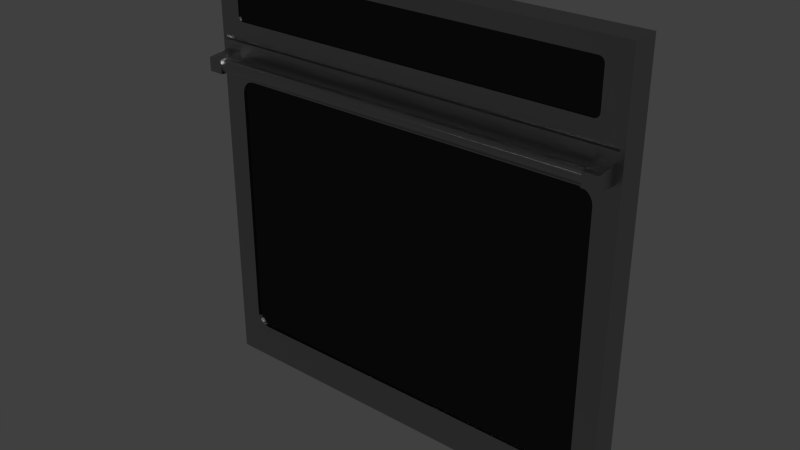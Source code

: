 # Source: Single_Oven.blend  (saved by Blender 2.76.0; exported with 4.5.12 LTS)
import bpy
from mathutils import Matrix  # noqa: F401  (used for matrix-valued properties, if any)

bpy.ops.wm.read_factory_settings(use_empty=True)
scene = bpy.context.scene
scene.name = 'Scene'

# ---- collections
col_collection_1 = bpy.data.collections.new('Collection 1'); scene.collection.children.link(col_collection_1)

# ---- materials (node trees are filled in below, after node groups)
mat_stainless_steel = bpy.data.materials.new('Stainless Steel')
mat_stainless_steel.alpha_threshold = 0.0
mat_stainless_steel.roughness = 0.5
mat_stainless_steel.line_color = (0.0, 0.0, 0.0, 1.0)
mat_black_anodized_metal = bpy.data.materials.new('Black Anodized Metal')
mat_black_anodized_metal.alpha_threshold = 0.0
mat_black_anodized_metal.diffuse_color = (0.01096, 0.01096, 0.01096, 1.0)
mat_black_anodized_metal.roughness = 0.5
mat_black_anodized_metal.line_color = (0.0, 0.0, 0.0, 1.0)

# ---- node groups
ng_brushed = bpy.data.node_groups.new('Brushed', 'ShaderNodeTree')
_s = ng_brushed.interface.new_socket(name='Color', in_out='OUTPUT', socket_type='NodeSocketColor')
_s = ng_brushed.interface.new_socket(name='Vector', in_out='INPUT', socket_type='NodeSocketVector')
_s.min_value = -1.0
_s.max_value = 1.0
_s = ng_brushed.interface.new_socket(name='Scale', in_out='INPUT', socket_type='NodeSocketFloat')
_s.default_value = 15.0
_s.min_value = -1000.0
_s.max_value = 1000.0
_N = ng_brushed.nodes; _L = ng_brushed.links
n0 = _N.new('ShaderNodeMapping'); n0.name = 'Mapping'; n0.location = (-294, 153)
n0.inputs[3].default_value = (0.1, 1000.0, 1.0)
n1 = _N.new('ShaderNodeValToRGB'); n1.name = 'ColorRamp.002'; n1.location = (311, 4)
n1.color_ramp.interpolation = 'B_SPLINE'
while len(n1.color_ramp.elements) > 1: n1.color_ramp.elements.remove(n1.color_ramp.elements[-1])
n1.color_ramp.elements[0].position = 0.1136; n1.color_ramp.elements[0].color = (0.0, 0.0, 0.0, 1.0)
_e = n1.color_ramp.elements.new(0.4955); _e.color = (0.1708, 0.1708, 0.1708, 0.5074)
_e = n1.color_ramp.elements.new(1.0); _e.color = (1.0, 1.0, 1.0, 0.0)
n2 = _N.new('NodeGroupOutput'); n2.name = 'Group Output'; n2.location = (636, 29)
n3 = _N.new('ShaderNodeTexNoise'); n3.name = 'Noise Texture'; n3.location = (52, -12)
n3.width = 150
n3.inputs[3].default_value = 1.0
n3.inputs[8].default_value = 8.0
n4 = _N.new('NodeGroupInput'); n4.name = 'Group Input'; n4.location = (-508, 131)
_L.new(n4.outputs[0], n0.inputs[0])
_L.new(n0.outputs[0], n3.inputs[0])
_L.new(n3.outputs[0], n1.inputs[0])
_L.new(n1.outputs[0], n2.inputs[0])
_L.new(n4.outputs[1], n3.inputs[2])
n2.is_active_output = True
ng_specularreflexion_005 = bpy.data.node_groups.new('SpecularReflexion.005', 'ShaderNodeTree')
_s = ng_specularreflexion_005.interface.new_socket(name='Shader', in_out='OUTPUT', socket_type='NodeSocketShader')
_s = ng_specularreflexion_005.interface.new_socket(name='Shader', in_out='INPUT', socket_type='NodeSocketShader')
_s = ng_specularreflexion_005.interface.new_socket(name='Fac', in_out='INPUT', socket_type='NodeSocketFloat')
_s.default_value = 0.03
_s.min_value = 0.0
_s.max_value = 1.0
_s = ng_specularreflexion_005.interface.new_socket(name='ColorSpec', in_out='INPUT', socket_type='NodeSocketColor')
_s.default_value = (0.8, 0.8, 0.8, 1.0)
_s = ng_specularreflexion_005.interface.new_socket(name='RoughReflex', in_out='INPUT', socket_type='NodeSocketFloat')
_s.default_value = 0.01
_s.min_value = 0.0
_s.max_value = 1.0
_N = ng_specularreflexion_005.nodes; _L = ng_specularreflexion_005.links
n0 = _N.new('ShaderNodeBsdfAnisotropic'); n0.name = 'Glossy BSDF.002'; n0.location = (-104, -59)
n0.width = 175
n0.distribution = 'BECKMANN'
n1 = _N.new('ShaderNodeMixShader'); n1.name = 'Mix Shader.001'; n1.location = (101, 59)
n1.width = 128
n2 = _N.new('NodeGroupOutput'); n2.name = 'Group Output'; n2.location = (299, 48)
n2.width = 118
n3 = _N.new('NodeGroupInput'); n3.name = 'Group Input'; n3.location = (-322, 47)
n4 = _N.new('ShaderNodeMath'); n4.name = 'Math'; n4.location = (0, 0)
n4.operation = 'POWER'
_L.new(n1.outputs[0], n2.inputs[0])
_L.new(n0.outputs[0], n1.inputs[2])
_L.new(n3.outputs[0], n1.inputs[1])
_L.new(n3.outputs[2], n0.inputs[0])
_L.new(n3.outputs[1], n1.inputs[0])
_L.new(n3.outputs[3], n4.inputs[0])
_L.new(n4.outputs[0], n0.inputs[1])
n2.is_active_output = True
ng_contrastglossy_005 = bpy.data.node_groups.new('ContrastGlossy.005', 'ShaderNodeTree')
_s = ng_contrastglossy_005.interface.new_socket(name='Shader', in_out='OUTPUT', socket_type='NodeSocketShader')
_s = ng_contrastglossy_005.interface.new_socket(name='MixFactor', in_out='INPUT', socket_type='NodeSocketFloat')
_s.default_value = 0.5
_s.min_value = 0.0
_s.max_value = 1.0
_s = ng_contrastglossy_005.interface.new_socket(name='BaseColor', in_out='INPUT', socket_type='NodeSocketColor')
_s.default_value = (0.5, 0.5, 0.5, 1.0)
_N = ng_contrastglossy_005.nodes; _L = ng_contrastglossy_005.links
n0 = _N.new('ShaderNodeMath'); n0.name = 'Add'; n0.location = (-15, 244)
n0.width = 130
n0.inputs[0].default_value = 0.1
n1 = _N.new('ShaderNodeBsdfAnisotropic'); n1.name = 'Glossy BSDF'; n1.location = (212, 75)
n1.width = 167
n1.distribution = 'BECKMANN'
n2 = _N.new('ShaderNodeMath'); n2.name = 'Add.001'; n2.location = (-174, 244)
n2.width = 128
n2.operation = 'MULTIPLY'
n2.inputs[1].default_value = 0.2
n3 = _N.new('ShaderNodeBrightContrast'); n3.name = 'Bright/Contrast'; n3.location = (-249, -22)
n3.inputs[1].default_value = -0.2
n4 = _N.new('ShaderNodeBrightContrast'); n4.name = 'Bright/Contrast.001'; n4.location = (-249, -142)
n4.width = 142
n4.inputs[1].default_value = 0.5
n5 = _N.new('ShaderNodeFresnel'); n5.name = 'Fresnel'; n5.location = (-415, 217)
n5.width = 150
n5.inputs[0].default_value = 2.0
n6 = _N.new('NodeGroupOutput'); n6.name = 'Group Output'; n6.location = (596, 139)
n7 = _N.new('ShaderNodeMix'); n7.name = 'Mix.001'; n7.location = (21, -123)
n7.width = 100
n7.data_type = 'RGBA'
n8 = _N.new('ShaderNodeMix'); n8.name = 'Mix'; n8.location = (21, 61)
n8.width = 100
n8.data_type = 'RGBA'
n9 = _N.new('ShaderNodeBsdfAnisotropic'); n9.name = 'Glossy BSDF.001'; n9.location = (214, -95)
n9.width = 165
n9.distribution = 'BECKMANN'
n10 = _N.new('ShaderNodeMixShader'); n10.name = 'Mix Shader'; n10.location = (431, 155)
n10.width = 131
n11 = _N.new('NodeGroupInput'); n11.name = 'Group Input'; n11.location = (-713, 79)
n12 = _N.new('ShaderNodeMath'); n12.name = 'Math'; n12.location = (0, 0)
n12.operation = 'POWER'
n13 = _N.new('ShaderNodeMath'); n13.name = 'Math.001'; n13.location = (0, 0)
n13.operation = 'POWER'
_L.new(n1.outputs[0], n10.inputs[1])
_L.new(n3.outputs[0], n8.inputs[6])
_L.new(n10.outputs[0], n6.inputs[0])
_L.new(n11.outputs[0], n10.inputs[0])
_L.new(n8.outputs[2], n1.inputs[0])
_L.new(n7.outputs[2], n9.inputs[0])
_L.new(n4.outputs[0], n7.inputs[7])
_L.new(n3.outputs[0], n7.inputs[6])
_L.new(n2.outputs[0], n0.inputs[1])
_L.new(n5.outputs[0], n8.inputs[0])
_L.new(n5.outputs[0], n7.inputs[0])
_L.new(n5.outputs[0], n2.inputs[0])
_L.new(n9.outputs[0], n10.inputs[2])
_L.new(n11.outputs[1], n3.inputs[0])
_L.new(n11.outputs[1], n4.inputs[0])
_L.new(n11.outputs[1], n8.inputs[7])
_L.new(n0.outputs[0], n12.inputs[0])
_L.new(n12.outputs[0], n1.inputs[1])
_L.new(n0.outputs[0], n13.inputs[0])
_L.new(n13.outputs[0], n9.inputs[1])
n6.is_active_output = True
ng_colors_005 = bpy.data.node_groups.new('Colors.005', 'ShaderNodeTree')
_s = ng_colors_005.interface.new_socket(name='White08', in_out='OUTPUT', socket_type='NodeSocketColor')
_s.default_value = (0.8, 0.8, 0.8, 1.0)
_s = ng_colors_005.interface.new_socket(name='Gray', in_out='OUTPUT', socket_type='NodeSocketColor')
_s.default_value = (0.4, 0.4, 0.4, 1.0)
_s = ng_colors_005.interface.new_socket(name='DarkGray', in_out='OUTPUT', socket_type='NodeSocketColor')
_s.default_value = (0.03475, 0.03475, 0.03475, 1.0)
_s = ng_colors_005.interface.new_socket(name='Yellow', in_out='OUTPUT', socket_type='NodeSocketColor')
_s.default_value = (0.8, 0.8, 0.0, 1.0)
_s = ng_colors_005.interface.new_socket(name='Orange', in_out='OUTPUT', socket_type='NodeSocketColor')
_s.default_value = (0.5, 0.2271, 0.0, 1.0)
_s = ng_colors_005.interface.new_socket(name='Red', in_out='OUTPUT', socket_type='NodeSocketColor')
_s.default_value = (0.467, 0.0, 0.0, 1.0)
_s = ng_colors_005.interface.new_socket(name='Pink', in_out='OUTPUT', socket_type='NodeSocketColor')
_s.default_value = (0.7, 0.3, 0.5, 1.0)
_s = ng_colors_005.interface.new_socket(name='DarkPink', in_out='OUTPUT', socket_type='NodeSocketColor')
_s.default_value = (0.4, 0.0, 0.2, 1.0)
_s = ng_colors_005.interface.new_socket(name='Purple', in_out='OUTPUT', socket_type='NodeSocketColor')
_s.default_value = (0.103, 0.0, 0.103, 1.0)
_s = ng_colors_005.interface.new_socket(name='Green', in_out='OUTPUT', socket_type='NodeSocketColor')
_s.default_value = (0.0, 0.1, 0.0, 1.0)
_s = ng_colors_005.interface.new_socket(name='Sky', in_out='OUTPUT', socket_type='NodeSocketColor')
_s.default_value = (0.0, 0.3, 0.8, 1.0)
_s = ng_colors_005.interface.new_socket(name='Blue', in_out='OUTPUT', socket_type='NodeSocketColor')
_s.default_value = (0.0, 0.0, 0.467, 1.0)
_s = ng_colors_005.interface.new_socket(name='DarkBlue', in_out='OUTPUT', socket_type='NodeSocketColor')
_s.default_value = (0.0, 0.0, 0.1, 1.0)
_N = ng_colors_005.nodes; _L = ng_colors_005.links
n0 = _N.new('ShaderNodeRGB'); n0.name = 'RGB.009'; n0.location = (-153, -127)
n0.label = 'Yellow'
n0.hide = True
n0.outputs[0].default_value = (0.8, 0.8, 0.0, 1.0)
n1 = _N.new('ShaderNodeRGB'); n1.name = 'RGB.010'; n1.location = (-150, -224)
n1.label = 'Pink'
n1.hide = True
n1.outputs[0].default_value = (0.7, 0.3, 0.5, 1.0)
n2 = _N.new('ShaderNodeRGB'); n2.name = 'RGB.006'; n2.location = (-11, -262)
n2.label = 'DarkPink'
n2.hide = True
n2.outputs[0].default_value = (0.4, 0.0, 0.2, 1.0)
n3 = _N.new('ShaderNodeRGB'); n3.name = 'RGB.005'; n3.location = (-149, -336)
n3.label = 'Green'
n3.hide = True
n3.outputs[0].default_value = (0.0, 0.1, 0.0, 1.0)
n4 = _N.new('ShaderNodeRGB'); n4.name = 'RGB'; n4.location = (-154, -51)
n4.label = 'White08'
n4.hide = True
n4.outputs[0].default_value = (0.8, 0.8, 0.8, 1.0)
n5 = _N.new('ShaderNodeRGB'); n5.name = 'RGB.007'; n5.location = (-8, -88)
n5.label = 'DarkGray'
n5.hide = True
n5.outputs[0].default_value = (0.03475, 0.03475, 0.03475, 1.0)
n6 = _N.new('ShaderNodeRGB'); n6.name = 'RGB.012'; n6.location = (-20, -161)
n6.label = 'Orange'
n6.hide = True
n6.outputs[0].default_value = (0.5, 0.2271, 0.0, 1.0)
n7 = _N.new('ShaderNodeRGB'); n7.name = 'RGB.001'; n7.location = (122, -202)
n7.label = 'Red'
n7.hide = True
n7.outputs[0].default_value = (0.467, 0.0, 0.0, 1.0)
n8 = _N.new('ShaderNodeRGB'); n8.name = 'RGB.003'; n8.location = (125, -323)
n8.label = 'Purple'
n8.hide = True
n8.outputs[0].default_value = (0.103, 0.0, 0.103, 1.0)
n9 = _N.new('ShaderNodeRGB'); n9.name = 'RGB.002'; n9.location = (119, -417)
n9.label = 'Blue'
n9.hide = True
n9.outputs[0].default_value = (0.0, 0.0, 0.467, 1.0)
n10 = _N.new('ShaderNodeRGB'); n10.name = 'RGB.011'; n10.location = (-154, -423)
n10.label = 'DarkBlue'
n10.hide = True
n10.outputs[0].default_value = (0.0, 0.0, 0.1, 1.0)
n11 = _N.new('NodeGroupOutput'); n11.name = 'Group Output'; n11.location = (247, -233)
n12 = _N.new('ShaderNodeRGB'); n12.name = 'RGB.008'; n12.location = (-116, -490)
n12.label = 'Sky'
n12.hide = True
n12.outputs[0].default_value = (0.0, 0.3, 0.8, 1.0)
n13 = _N.new('ShaderNodeRGB'); n13.name = 'RGB.004'; n13.location = (121, -46)
n13.label = 'Black'
n13.outputs[0].default_value = (0.0, 0.0, 0.0, 1.0)
_L.new(n4.outputs[0], n11.inputs[0])
_L.new(n13.outputs[0], n11.inputs[1])
_L.new(n5.outputs[0], n11.inputs[2])
_L.new(n0.outputs[0], n11.inputs[3])
_L.new(n3.outputs[0], n11.inputs[9])
_L.new(n7.outputs[0], n11.inputs[5])
_L.new(n1.outputs[0], n11.inputs[6])
_L.new(n2.outputs[0], n11.inputs[7])
_L.new(n8.outputs[0], n11.inputs[8])
_L.new(n12.outputs[0], n11.inputs[10])
_L.new(n9.outputs[0], n11.inputs[11])
_L.new(n10.outputs[0], n11.inputs[12])
_L.new(n6.outputs[0], n11.inputs[4])
n11.is_active_output = True

# ---- material node trees
mat_stainless_steel.use_nodes = True; mat_stainless_steel.node_tree.nodes.clear()
_N = mat_stainless_steel.node_tree.nodes; _L = mat_stainless_steel.node_tree.links
n0 = _N.new('ShaderNodeLayerWeight'); n0.name = 'Layer Weight'; n0.location = (114, 494)
n0.width = 150
n0.inputs[0].default_value = 0.15
n1 = _N.new('ShaderNodeMixShader'); n1.name = 'Mix Shader'; n1.location = (316, 430)
n1.width = 137
n2 = _N.new('ShaderNodeBsdfAnisotropic'); n2.name = 'Glossy BSDF.001'; n2.location = (94, 224)
n2.width = 169
n2.distribution = 'BECKMANN'
n2.inputs[1].default_value = 0.4472
n3 = _N.new('ShaderNodeBsdfAnisotropic'); n3.name = 'Glossy BSDF'; n3.location = (101, 387)
n3.width = 168
n3.distribution = 'BECKMANN'
n3.inputs[1].default_value = 0.4472
n4 = _N.new('ShaderNodeValToRGB'); n4.name = 'ColorRamp'; n4.location = (-310, 466)
n4.color_ramp.interpolation = 'B_SPLINE'
while len(n4.color_ramp.elements) > 1: n4.color_ramp.elements.remove(n4.color_ramp.elements[-1])
n4.color_ramp.elements[0].position = 0.0; n4.color_ramp.elements[0].color = (0.438, 0.438, 0.438, 1.0)
_e = n4.color_ramp.elements.new(1.0); _e.color = (0.1008, 0.1008, 0.1008, 1.0)
n5 = _N.new('ShaderNodeFresnel'); n5.name = 'Fresnel'; n5.location = (-566, 368)
n5.width = 124
n5.inputs[0].default_value = 2.45
n6 = _N.new('ShaderNodeBump'); n6.name = 'Bump'; n6.location = (-106, 232)
n6.width = 150
n6.inputs[0].default_value = 1.2
n6.inputs[1].default_value = 0.1
n6.inputs[2].default_value = 1.0
n7 = _N.new('ShaderNodeGamma'); n7.name = 'Gamma'; n7.location = (-287, 197)
n7.inputs[1].default_value = 9.0
n8 = _N.new('ShaderNodeOutputMaterial'); n8.name = 'Material Output'; n8.location = (486, 423)
n8.width = 120
n9 = _N.new('ShaderNodeTexCoord'); n9.name = 'Texture Coordinate'; n9.location = (-644, 237)
n9.width = 150
n10 = _N.new('ShaderNodeGroup'); n10.name = 'Group'; n10.location = (-459, 205)
n10.width = 142
n10.node_tree = ng_brushed
n10.inputs[1].default_value = 1.0
_L.new(n3.outputs[0], n1.inputs[1])
_L.new(n1.outputs[0], n8.inputs[0])
_L.new(n2.outputs[0], n1.inputs[2])
_L.new(n0.outputs[1], n1.inputs[0])
_L.new(n6.outputs[0], n3.inputs[4])
_L.new(n6.outputs[0], n2.inputs[4])
_L.new(n4.outputs[0], n3.inputs[0])
_L.new(n7.outputs[0], n6.inputs[3])
_L.new(n10.outputs[0], n7.inputs[0])
_L.new(n5.outputs[0], n4.inputs[0])
_L.new(n9.outputs[3], n10.inputs[0])
n8.is_active_output = True
mat_black_anodized_metal.use_nodes = True; mat_black_anodized_metal.node_tree.nodes.clear()
_N = mat_black_anodized_metal.node_tree.nodes; _L = mat_black_anodized_metal.node_tree.links
n0 = _N.new('ShaderNodeOutputMaterial'); n0.name = 'Material Output'; n0.location = (325, 69)
n0.width = 147
n1 = _N.new('ShaderNodeLayerWeight'); n1.name = 'Layer Weight'; n1.location = (-305, 45)
n1.width = 150
n2 = _N.new('ShaderNodeFresnel'); n2.name = 'Fresnel'; n2.location = (-461, 39)
n2.width = 135
n2.inputs[0].default_value = 1.45
n3 = _N.new('ShaderNodeGroup'); n3.name = 'NodeGroup'; n3.location = (102, 75)
n3.width = 188
n3.node_tree = ng_specularreflexion_005
n3.inputs[1].default_value = 0.05
n3.inputs[2].default_value = (0.8, 0.8, 0.8, 1.0)
n3.inputs[3].default_value = 0.08
n4 = _N.new('ShaderNodeGroup'); n4.name = 'NodeGroup.001'; n4.location = (-114, 31)
n4.width = 179
n4.node_tree = ng_contrastglossy_005
n5 = _N.new('ShaderNodeGroup'); n5.name = 'Colors'; n5.location = (-311, -81)
n5.width = 153
n5.node_tree = ng_colors_005
_L.new(n3.outputs[0], n0.inputs[0])
_L.new(n4.outputs[0], n3.inputs[0])
_L.new(n2.outputs[0], n1.inputs[0])
_L.new(n1.outputs[1], n4.inputs[0])
_L.new(n5.outputs[1], n4.inputs[1])
n0.is_active_output = True

# ---- world
world_world = bpy.data.worlds.new('World'); scene.world = world_world
world_world.color = (0.05088, 0.05088, 0.05088)
world_world.use_sun_shadow = False
world_world.sun_shadow_jitter_overblur = 0.0
world_world.cycles.sampling_method = 'MANUAL'
world_world.cycles.sample_map_resolution = 256

# ---- meshes
me_base_point = bpy.data.meshes.new('Base Point')
me_base_point.from_pydata([(0.0, 0.0, 0.0)], [], [])
me_base_point.use_remesh_preserve_volume = False
me_base_point.use_remesh_preserve_attributes = False
me_base_point.use_mirror_vertex_groups = False
me_base_point.update()
me_oven = bpy.data.meshes.new('Oven')
me_oven.from_pydata([(0.0, 0.0, 0.0), (0.0, 0.0508, 0.0), (0.762, 0.0508, 0.0), (0.762, 0.0, 0.0), (0.0, 0.0, 0.762), (0.0, 0.0508, 0.762), (0.762, 0.0508, 0.762), (0.762, 0.0, 0.762), (0.7544, 0.0, 0.0), (0.007552, 0.0, 0.0), (0.007552, 0.0508, 0.0), (0.7544, 0.0508, 0.0), (0.007552, 0.0, 0.762), (0.7544, 0.0, 0.762), (0.7544, 0.0508, 0.762), (0.007552, 0.0508, 0.762), (0.0, 0.0, 0.6111), (0.0, 0.0508, 0.6111), (0.762, 0.0508, 0.6111), (0.762, 0.0, 0.6111), (0.007552, 0.0, 0.6111), (0.7544, 0.0, 0.6111), (0.007552, 0.0508, 0.6111), (0.7544, 0.0508, 0.6111), (0.0, 0.0, 0.6183), (0.007552, 0.0, 0.6183), (0.7544, 0.0, 0.6183), (0.0, 0.0508, 0.6183), (0.762, 0.0508, 0.6183), (0.762, 0.0, 0.6183), (0.007552, 0.0508, 0.6183), (0.7544, 0.0508, 0.6183), (0.0, 0.0, 0.6474), (0.0, 0.0, 0.7329), (0.007552, 0.0, 0.6474), (0.007552, 0.0, 0.7329), (0.7544, 0.0, 0.6474), (0.7544, 0.0, 0.7329), (0.0, 0.0508, 0.7329), (0.0, 0.0508, 0.6474), (0.762, 0.0508, 0.7329), (0.762, 0.0508, 0.6474), (0.762, 0.0, 0.7329), (0.762, 0.0, 0.6474), (0.007552, 0.0508, 0.7329), (0.007552, 0.0508, 0.6474), (0.7544, 0.0508, 0.7329), (0.7544, 0.0508, 0.6474), (0.7215, 0.0, 0.0), (0.04046, 0.0, 0.0), (0.04046, 0.0508, 0.0), (0.7215, 0.0508, 0.0), (0.04046, 0.0, 0.762), (0.7215, 0.0, 0.762), (0.7215, 0.0508, 0.762), (0.04046, 0.0508, 0.762), (0.04046, 0.0508, 0.6111), (0.7215, 0.0508, 0.6111), (0.04046, 0.0, 0.6111), (0.7215, 0.0, 0.6111), (0.04046, 0.0, 0.6183), (0.7215, 0.0, 0.6183), (0.04046, 0.0508, 0.6183), (0.7215, 0.0508, 0.6183), (0.04046, 0.0508, 0.6474), (0.7215, 0.0508, 0.6474), (0.04046, 0.0508, 0.7329), (0.7215, 0.0508, 0.7329), (0.0, 0.0508, 0.5463), (0.0, 0.0508, 0.06479), (0.762, 0.0508, 0.5463), (0.762, 0.0508, 0.06479), (0.762, 0.0, 0.5463), (0.762, 0.0, 0.06479), (0.007552, 0.0508, 0.5463), (0.007552, 0.0508, 0.06479), (0.7544, 0.0508, 0.5463), (0.7544, 0.0508, 0.06479), (0.0, 0.0, 0.06479), (0.0, 0.0, 0.5463), (0.007552, 0.0, 0.06479), (0.007552, 0.0, 0.5463), (0.7544, 0.0, 0.06479), (0.7544, 0.0, 0.5463), (0.04046, 0.0508, 0.5463), (0.04046, 0.0508, 0.06479), (0.7215, 0.0508, 0.5463), (0.7215, 0.0508, 0.06479), (0.7215, 0.007225, 0.6111), (0.7544, 0.007225, 0.6111), (0.007552, 0.007225, 0.6111), (0.007552, 0.007225, 0.6183), (0.7544, 0.007225, 0.6183), (0.7215, 0.007225, 0.6183), (0.04046, 0.007225, 0.6111), (0.04046, 0.007225, 0.6183), (0.009838, -0.04224, 0.5905), (0.009838, -0.04224, 0.5662), (0.02443, -0.01623, 0.5781), (0.7457, -0.01623, 0.5781), (0.02443, -0.0172, 0.5732), (0.7457, -0.0172, 0.5732), (0.02443, -0.01995, 0.5691), (0.7457, -0.01995, 0.5691), (0.02443, -0.02407, 0.5664), (0.7457, -0.02407, 0.5664), (0.02443, -0.02893, 0.5654), (0.7457, -0.02893, 0.5654), (0.02443, -0.03379, 0.5664), (0.7457, -0.03379, 0.5664), (0.02443, -0.03791, 0.5691), (0.7457, -0.03791, 0.5691), (0.02443, -0.04066, 0.5732), (0.7457, -0.04066, 0.5732), (0.02443, -0.04163, 0.5781), (0.7457, -0.04163, 0.5781), (0.02443, -0.04066, 0.583), (0.7457, -0.04066, 0.583), (0.02443, -0.03791, 0.5871), (0.7457, -0.03791, 0.5871), (0.02443, -0.03379, 0.5898), (0.7457, -0.03379, 0.5898), (0.02443, -0.02893, 0.5908), (0.7457, -0.02893, 0.5908), (0.02443, -0.02407, 0.5898), (0.7457, -0.02407, 0.5898), (0.02443, -0.01995, 0.5871), (0.7457, -0.01995, 0.5871), (0.02443, -0.0172, 0.583), (0.7457, -0.0172, 0.583), (0.009838, 0.03971, 0.5575), (0.009838, 0.03971, 0.5991), (0.03636, -0.04224, 0.5662), (0.03636, -0.04224, 0.5905), (0.03636, 0.03971, 0.5575), (0.03636, 0.03971, 0.5991), (0.7249, -0.04224, 0.5905), (0.7249, -0.04224, 0.5662), (0.7249, 0.03971, 0.5575), (0.7249, 0.03971, 0.5991), (0.7514, -0.04224, 0.5662), (0.7514, -0.04224, 0.5905), (0.7514, 0.03971, 0.5575), (0.7514, 0.03971, 0.5991), (0.7115, 0.0, 0.7329), (0.7215, 0.0, 0.7229), (0.7315, 0.0, 0.7329), (0.7215, 0.0, 0.7429), (0.7146, 0.0, 0.7324), (0.7174, 0.0, 0.731), (0.7196, 0.0, 0.7288), (0.721, 0.0, 0.726), (0.7215, 0.0, 0.6574), (0.7115, 0.0, 0.6474), (0.7215, 0.0, 0.6374), (0.7315, 0.0, 0.6474), (0.721, 0.0, 0.6543), (0.7196, 0.0, 0.6515), (0.7174, 0.0, 0.6493), (0.7146, 0.0, 0.6479), (0.7215, 0.001643, 0.7229), (0.7115, 0.001643, 0.7329), (0.721, 0.001643, 0.726), (0.7196, 0.001643, 0.7288), (0.7174, 0.001643, 0.731), (0.7146, 0.001643, 0.7324), (0.7115, 0.001643, 0.6474), (0.7215, 0.001643, 0.6574), (0.7146, 0.001643, 0.6479), (0.7174, 0.001643, 0.6493), (0.7196, 0.001643, 0.6515), (0.721, 0.001643, 0.6543), (0.04046, 0.0, 0.7229), (0.05046, 0.0, 0.7329), (0.04046, 0.0, 0.7429), (0.03046, 0.0, 0.7329), (0.04095, 0.0, 0.726), (0.04237, 0.0, 0.7288), (0.04458, 0.0, 0.731), (0.04737, 0.0, 0.7324), (0.05046, 0.0, 0.6474), (0.04046, 0.0, 0.6574), (0.03046, 0.0, 0.6474), (0.04046, 0.0, 0.6374), (0.04737, 0.0, 0.6479), (0.04458, 0.0, 0.6493), (0.04237, 0.0, 0.6515), (0.04095, 0.0, 0.6543), (0.05046, 0.001643, 0.7329), (0.04046, 0.001643, 0.7229), (0.04737, 0.001643, 0.7324), (0.04458, 0.001643, 0.731), (0.04237, 0.001643, 0.7288), (0.04095, 0.001643, 0.726), (0.04046, 0.001643, 0.6574), (0.05046, 0.001643, 0.6474), (0.04095, 0.001643, 0.6543), (0.04237, 0.001643, 0.6515), (0.04458, 0.001643, 0.6493), (0.04737, 0.001643, 0.6479), (0.0648, 0.0, 0.06479), (0.04046, 0.0, 0.08913), (0.01612, 0.0, 0.06479), (0.04046, 0.0, 0.04045), (0.05728, 0.0, 0.06598), (0.05049, 0.0, 0.06944), (0.04511, 0.0, 0.07482), (0.04165, 0.0, 0.08161), (0.04046, 0.0, 0.522), (0.0648, 0.0, 0.5463), (0.04046, 0.0, 0.5707), (0.01612, 0.0, 0.5463), (0.04165, 0.0, 0.5295), (0.04511, 0.0, 0.5363), (0.05049, 0.0, 0.5417), (0.05728, 0.0, 0.5451), (0.7215, 0.0, 0.08913), (0.6972, 0.0, 0.06479), (0.7215, 0.0, 0.04045), (0.7459, 0.0, 0.06479), (0.7203, 0.0, 0.08161), (0.7169, 0.0, 0.07482), (0.7115, 0.0, 0.06944), (0.7047, 0.0, 0.06598), (0.6972, 0.0, 0.5463), (0.7215, 0.0, 0.522), (0.7459, 0.0, 0.5463), (0.7215, 0.0, 0.5707), (0.7047, 0.0, 0.5451), (0.7115, 0.0, 0.5417), (0.7169, 0.0, 0.5363), (0.7203, 0.0, 0.5295), (0.04046, 0.003224, 0.08913), (0.0648, 0.003224, 0.06479), (0.04165, 0.003224, 0.08161), (0.04511, 0.003224, 0.07482), (0.05049, 0.003224, 0.06944), (0.05728, 0.003224, 0.06598), (0.0648, 0.003224, 0.5463), (0.04046, 0.003224, 0.522), (0.05728, 0.003224, 0.5451), (0.05049, 0.003224, 0.5417), (0.04511, 0.003224, 0.5363), (0.04165, 0.003224, 0.5295), (0.6972, 0.003224, 0.06479), (0.7215, 0.003224, 0.08913), (0.7047, 0.003224, 0.06598), (0.7115, 0.003224, 0.06944), (0.7169, 0.003224, 0.07482), (0.7203, 0.003224, 0.08161), (0.7215, 0.003224, 0.522), (0.6972, 0.003224, 0.5463), (0.7203, 0.003224, 0.5295), (0.7169, 0.003224, 0.5363), (0.7115, 0.003224, 0.5417), (0.7047, 0.003224, 0.5451)], [], [(8, 11, 2, 3), (13, 7, 6, 14), (33, 4, 5, 38), (46, 14, 6, 40), (40, 6, 7, 42), (82, 8, 3, 73), (78, 0, 9, 80), (216, 225, 250, 245), (38, 5, 15, 44), (67, 54, 14, 46), (4, 12, 15, 5), (53, 13, 14, 54), (0, 1, 10, 9), (48, 51, 11, 8), (86, 57, 23, 76), (68, 17, 22, 74), (58, 59, 88, 94), (24, 16, 20, 25), (26, 21, 19, 29), (70, 18, 19, 72), (76, 23, 18, 70), (79, 16, 17, 68), (36, 26, 29, 43), (32, 24, 25, 34), (188, 190, 191, 192, 193, 189, 194, 196, 197, 198, 199, 195, 166, 168, 169, 170, 171, 167, 160, 162, 163, 164, 165, 161), (57, 63, 31, 23), (17, 27, 30, 22), (18, 28, 29, 19), (23, 31, 28, 18), (16, 24, 27, 17), (52, 174, 173, 144, 147, 53), (34, 25, 60, 183, 182), (4, 33, 35, 12), (33, 32, 34, 35), (13, 37, 42, 7), (37, 36, 43, 42), (63, 65, 47, 31), (65, 67, 46, 47), (27, 39, 45, 30), (39, 38, 44, 45), (28, 41, 43, 29), (41, 40, 42, 43), (31, 47, 41, 28), (47, 46, 40, 41), (24, 32, 39, 27), (32, 33, 38, 39), (45, 44, 66, 64), (64, 66, 67, 65), (30, 45, 64, 62), (62, 64, 65, 63), (172, 181, 194, 189), (146, 145, 152, 155, 36, 37), (144, 173, 188, 161), (152, 145, 160, 167), (22, 30, 62, 56), (56, 62, 63, 57), (180, 183, 60, 61, 154, 153), (155, 154, 61, 26, 36), (61, 60, 95, 93), (26, 61, 93, 92), (74, 22, 56, 84), (84, 56, 57, 86), (9, 10, 50, 49), (49, 50, 51, 48), (12, 52, 55, 15), (52, 53, 54, 55), (44, 15, 55, 66), (66, 55, 54, 67), (208, 201, 232, 239), (81, 80, 202, 201, 208, 211), (224, 209, 238, 251), (219, 218, 48, 8, 82), (58, 210, 209, 224, 227, 59), (200, 217, 244, 233), (50, 85, 87, 51), (85, 84, 86, 87), (10, 75, 85, 50), (75, 74, 84, 85), (0, 78, 69, 1), (78, 79, 68, 69), (11, 77, 71, 2), (77, 76, 70, 71), (2, 71, 73, 3), (71, 70, 72, 73), (1, 69, 75, 10), (69, 68, 74, 75), (51, 87, 77, 11), (87, 86, 76, 77), (238, 240, 241, 242, 243, 239, 232, 234, 235, 236, 237, 233, 244, 246, 247, 248, 249, 245, 250, 252, 253, 254, 255, 251), (59, 227, 226, 83, 21), (16, 79, 81, 20), (79, 78, 80, 81), (21, 83, 72, 19), (83, 82, 73, 72), (93, 88, 89, 92), (91, 90, 94, 95), (95, 94, 88, 93), (21, 26, 92, 89), (60, 25, 91, 95), (59, 21, 89, 88), (20, 58, 94, 90), (25, 20, 90, 91), (12, 35, 175, 174, 52), (180, 153, 166, 195), (80, 9, 49, 203, 202), (226, 225, 216, 219, 82, 83), (20, 81, 211, 210, 58), (98, 99, 101, 100), (100, 101, 103, 102), (102, 103, 105, 104), (104, 105, 107, 106), (106, 107, 109, 108), (108, 109, 111, 110), (110, 111, 113, 112), (112, 113, 115, 114), (133, 135, 131, 96), (114, 115, 117, 116), (97, 130, 134, 132), (116, 117, 119, 118), (133, 96, 97, 132), (118, 119, 121, 120), (135, 133, 132, 134), (120, 121, 123, 122), (131, 135, 134, 130), (122, 123, 125, 124), (96, 131, 130, 97), (124, 125, 127, 126), (101, 99, 129, 127, 125, 123, 121, 119, 117, 115, 113, 111, 109, 107, 105, 103), (128, 129, 99, 98), (126, 127, 129, 128), (98, 100, 102, 104, 106, 108, 110, 112, 114, 116, 118, 120, 122, 124, 126, 128), (141, 143, 139, 136), (137, 138, 142, 140), (141, 136, 137, 140), (143, 141, 140, 142), (139, 143, 142, 138), (136, 139, 138, 137), (144, 148, 149, 150, 151, 145, 146, 147), (152, 156, 157, 158, 159, 153, 154, 155), (160, 145, 151, 162), (162, 151, 150, 163), (163, 150, 149, 164), (164, 149, 148, 165), (165, 148, 144, 161), (166, 153, 159, 168), (168, 159, 158, 169), (169, 158, 157, 170), (170, 157, 156, 171), (171, 156, 152, 167), (53, 147, 146, 37, 13), (172, 176, 177, 178, 179, 173, 174, 175), (180, 184, 185, 186, 187, 181, 182, 183), (172, 189, 193, 176), (176, 193, 192, 177), (177, 192, 191, 178), (178, 191, 190, 179), (179, 190, 188, 173), (180, 195, 199, 184), (184, 199, 198, 185), (185, 198, 197, 186), (186, 197, 196, 187), (187, 196, 194, 181), (35, 34, 182, 181, 172, 175), (200, 204, 205, 206, 207, 201, 202, 203), (208, 212, 213, 214, 215, 209, 210, 211), (216, 220, 221, 222, 223, 217, 218, 219), (224, 228, 229, 230, 231, 225, 226, 227), (208, 239, 243, 212), (212, 243, 242, 213), (213, 242, 241, 214), (214, 241, 240, 215), (215, 240, 238, 209), (250, 225, 231, 252), (252, 231, 230, 253), (253, 230, 229, 254), (254, 229, 228, 255), (255, 228, 224, 251), (216, 245, 249, 220), (220, 249, 248, 221), (221, 248, 247, 222), (222, 247, 246, 223), (223, 246, 244, 217), (232, 201, 207, 234), (234, 207, 206, 235), (235, 206, 205, 236), (236, 205, 204, 237), (237, 204, 200, 233), (200, 203, 49, 48, 218, 217)])
me_oven.polygons.foreach_set('material_index', [0, 0, 0, 0, 0, 0, 0, 0, 0, 0, 0, 0, 0, 0, 0, 0, 0, 0, 0, 0, 0, 0, 0, 0, 1, 0, 0, 0, 0, 0, 0, 0, 0, 0, 0, 0, 0, 0, 0, 0, 0, 0, 0, 0, 0, 0, 0, 0, 0, 0, 0, 0, 0, 0, 0, 0, 0, 0, 0, 0, 0, 0, 0, 0, 0, 0, 0, 0, 0, 0, 0, 0, 0, 0, 0, 0, 0, 0, 0, 0, 0, 0, 0, 0, 0, 0, 0, 0, 1, 0, 0, 0, 0, 0, 0, 0, 0, 0, 0, 0, 0, 0, 0, 0, 0, 0, 0, 0, 0, 0, 0, 0, 0, 0, 0, 0, 0, 0, 0, 0, 0, 0, 0, 0, 0, 0, 0, 0, 0, 0, 0, 0, 0, 0, 0, 0, 0, 0, 0, 0, 0, 0, 0, 0, 0, 0, 0, 0, 0, 0, 0, 0, 0, 0, 0, 0, 0, 0, 0, 0, 0, 0, 0, 0, 0, 0, 0, 0, 0, 0, 0, 0, 0, 0, 0, 0, 0, 0, 0, 0, 0, 0, 0, 0, 0, 0, 0, 0])
_uv = me_oven.uv_layers.new(name='UVMap')
_uv.uv.foreach_set('vector', [0.6036, 0.4519, 0.5681, 0.4519, 0.5681, 0.4469, 0.6036, 0.4469, 0.5326, 0.4519, 0.5326, 0.4469, 0.5681, 0.4469, 0.5681, 0.4519, 0.929, 0.01908, 0.929, 0.0, 0.9645, 0.0, 0.9645, 0.01908, 0.02032, 0.004955, 0.0, 0.004955, 0.0, 3.911e-08, 0.02032, 3.911e-08, 0.9645, 0.01908, 0.9645, 0.0, 1.0, 0.0, 1.0, 0.01908, 0.005278, 0.9575, 0.005279, 1.0, 4.166e-08, 1.0, 4.166e-08, 0.9575, 0.5326, 0.9575, 0.5326, 1.0, 0.5273, 1.0, 0.5273, 0.9575, 0.7234, 0.4598, 0.7234, 0.7439, 0.7212, 0.7439, 0.7212, 0.4598, 0.02032, 0.5, 8.332e-08, 0.5, 8.332e-08, 0.495, 0.02032, 0.495, 0.02032, 0.02655, 0.0, 0.02655, 0.0, 0.004955, 0.02032, 0.004955, 0.5326, 0.9469, 0.5326, 0.9419, 0.5681, 0.9419, 0.5681, 0.9469, 0.5326, 0.4735, 0.5326, 0.4519, 0.5681, 0.4519, 0.5681, 0.4735, 0.6036, 0.9469, 0.5681, 0.9469, 0.5681, 0.9419, 0.6036, 0.9419, 0.6036, 0.4735, 0.5681, 0.4735, 0.5681, 0.4519, 0.6036, 0.4519, 0.1507, 0.02655, 0.1055, 0.02655, 0.1055, 0.004955, 0.1507, 0.004955, 0.1507, 0.5, 0.1055, 0.5, 0.1055, 0.495, 0.1507, 0.495, 0.6589, 0.9154, 0.6589, 0.4685, 0.6639, 0.4685, 0.6639, 0.9154, 0.5326, 0.5943, 0.5326, 0.599, 0.5273, 0.599, 0.5273, 0.5943, 0.005278, 0.5943, 0.005278, 0.599, 0.0, 0.599, 0.0, 0.5943, 0.9645, 0.1415, 0.9645, 0.099, 1.0, 0.099, 1.0, 0.1415, 0.1507, 0.004955, 0.1055, 0.004955, 0.1055, 3.911e-08, 0.1507, 3.911e-08, 0.929, 0.1415, 0.929, 0.099, 0.9645, 0.099, 0.9645, 0.1415, 0.005278, 0.5752, 0.005278, 0.5943, 0.0, 0.5943, 0.0, 0.5752, 0.5326, 0.5752, 0.5326, 0.5943, 0.5273, 0.5943, 0.5273, 0.5752, 0.8692, 0.006562, 0.8695, 0.004534, 0.8705, 0.002705, 0.8721, 0.001253, 0.874, 0.0003212, 0.8762, 4.889e-09, 0.922, 0.0, 0.9242, 0.0003212, 0.9261, 0.001253, 0.9276, 0.002705, 0.9286, 0.004534, 0.929, 0.006562, 0.929, 0.4403, 0.9286, 0.4424, 0.9276, 0.4442, 0.9261, 0.4456, 0.9242, 0.4466, 0.922, 0.4469, 0.8762, 0.4469, 0.874, 0.4466, 0.8721, 0.4456, 0.8705, 0.4442, 0.8695, 0.4424, 0.8692, 0.4403, 0.1055, 0.02655, 0.1004, 0.02655, 0.1004, 0.004955, 0.1055, 0.004955, 0.1055, 0.5, 0.1004, 0.5, 0.1004, 0.495, 0.1055, 0.495, 0.9645, 0.099, 0.9645, 0.09428, 1.0, 0.09428, 1.0, 0.099, 0.1055, 0.004955, 0.1004, 0.004955, 0.1004, 3.911e-08, 0.1055, 3.911e-08, 0.929, 0.099, 0.929, 0.09428, 0.9645, 0.09428, 0.9645, 0.099, 0.5043, 0.5, 0.5043, 0.5125, 0.4973, 0.5191, 0.03527, 0.5191, 0.02828, 0.5125, 0.02828, 0.5, 0.5273, 0.5752, 0.5273, 0.5943, 0.5043, 0.5943, 0.5043, 0.5818, 0.5113, 0.5752, 0.5326, 0.5, 0.5326, 0.5191, 0.5273, 0.5191, 0.5273, 0.5, 0.5326, 0.5191, 0.5326, 0.5752, 0.5273, 0.5752, 0.5273, 0.5191, 0.005278, 0.5, 0.005278, 0.5191, 0.0, 0.5191, 0.0, 0.5, 0.005278, 0.5191, 0.005278, 0.5752, 0.0, 0.5752, 0.0, 0.5191, 0.1004, 0.02655, 0.08011, 0.02655, 0.08011, 0.004955, 0.1004, 0.004955, 0.08011, 0.02655, 0.02032, 0.02655, 0.02032, 0.004955, 0.08011, 0.004955, 0.1004, 0.5, 0.08011, 0.5, 0.08011, 0.495, 0.1004, 0.495, 0.08011, 0.5, 0.02032, 0.5, 0.02032, 0.495, 0.08011, 0.495, 0.9645, 0.09428, 0.9645, 0.07521, 1.0, 0.07521, 1.0, 0.09428, 0.9645, 0.07521, 0.9645, 0.01908, 1.0, 0.01908, 1.0, 0.07521, 0.1004, 0.004955, 0.08011, 0.004955, 0.08011, 3.911e-08, 0.1004, 3.911e-08, 0.08011, 0.004955, 0.02032, 0.004955, 0.02032, 3.911e-08, 0.08011, 3.911e-08, 0.929, 0.09428, 0.929, 0.07521, 0.9645, 0.07521, 0.9645, 0.09428, 0.929, 0.07521, 0.929, 0.01908, 0.9645, 0.01908, 0.9645, 0.07521, 0.08011, 0.495, 0.02032, 0.495, 0.02032, 0.4735, 0.08011, 0.4735, 0.08011, 0.4735, 0.02032, 0.4735, 0.02032, 0.02655, 0.08011, 0.02655, 0.1004, 0.495, 0.08011, 0.495, 0.08011, 0.4735, 0.1004, 0.4735, 0.1004, 0.4735, 0.08011, 0.4735, 0.08011, 0.02655, 0.1004, 0.02655, 0.728, 0.6163, 0.728, 0.5733, 0.7291, 0.5733, 0.7291, 0.6163, 0.02129, 0.5191, 0.02828, 0.5256, 0.02828, 0.5686, 0.02129, 0.5752, 0.005278, 0.5752, 0.005278, 0.5191, 0.7268, 0.8845, 0.7268, 0.4508, 0.728, 0.4508, 0.728, 0.8845, 0.728, 0.5627, 0.728, 0.5197, 0.7291, 0.5197, 0.7291, 0.5627, 0.1055, 0.495, 0.1004, 0.495, 0.1004, 0.4735, 0.1055, 0.4735, 0.1055, 0.4735, 0.1004, 0.4735, 0.1004, 0.02655, 0.1055, 0.02655, 0.4973, 0.5752, 0.5043, 0.5818, 0.5043, 0.5943, 0.02828, 0.5943, 0.02828, 0.5818, 0.03527, 0.5752, 0.02129, 0.5752, 0.02828, 0.5818, 0.02828, 0.5943, 0.005278, 0.5943, 0.005278, 0.5752, 0.6538, 0.9154, 0.6538, 0.4685, 0.6589, 0.4685, 0.6589, 0.9154, 0.6538, 0.937, 0.6538, 0.9154, 0.6589, 0.9154, 0.6589, 0.937, 0.1507, 0.495, 0.1055, 0.495, 0.1055, 0.4735, 0.1507, 0.4735, 0.1507, 0.4735, 0.1055, 0.4735, 0.1055, 0.02655, 0.1507, 0.02655, 0.6036, 0.9419, 0.5681, 0.9419, 0.5681, 0.9204, 0.6036, 0.9204, 0.6036, 0.9204, 0.5681, 0.9204, 0.5681, 0.4735, 0.6036, 0.4735, 0.5326, 0.9419, 0.5326, 0.9204, 0.5681, 0.9204, 0.5681, 0.9419, 0.5326, 0.9204, 0.5326, 0.4735, 0.5681, 0.4735, 0.5681, 0.9204, 0.02032, 0.495, 8.332e-08, 0.495, 8.332e-08, 0.4735, 0.02032, 0.4735, 0.02032, 0.4735, 8.332e-08, 0.4735, 0.0, 0.02655, 0.02032, 0.02655, 0.7257, 0.4598, 0.7257, 0.7439, 0.7234, 0.7439, 0.7234, 0.4598, 0.5273, 0.6415, 0.5273, 0.9575, 0.5213, 0.9575, 0.5043, 0.9415, 0.5043, 0.6575, 0.5213, 0.6415, 0.7189, 0.8712, 0.7189, 0.4563, 0.7211, 0.4563, 0.7211, 0.8712, 0.01127, 0.9575, 0.02828, 0.9735, 0.02828, 1.0, 0.005279, 1.0, 0.005278, 0.9575, 0.5043, 0.599, 0.5043, 0.6255, 0.4873, 0.6415, 0.04529, 0.6415, 0.02828, 0.6255, 0.02828, 0.599, 0.7189, 0.4563, 0.7189, 0.8712, 0.7166, 0.8712, 0.7166, 0.4563, 0.5326, 0.4735, 0.4873, 0.4735, 0.4873, 0.02655, 0.5326, 0.02655, 0.4873, 0.4735, 0.1507, 0.4735, 0.1507, 0.02655, 0.4873, 0.02655, 0.5326, 0.495, 0.4873, 0.495, 0.4873, 0.4735, 0.5326, 0.4735, 0.4873, 0.495, 0.1507, 0.495, 0.1507, 0.4735, 0.4873, 0.4735, 0.929, 0.5, 0.929, 0.4575, 0.9645, 0.4575, 0.9645, 0.5, 0.929, 0.4575, 0.929, 0.1415, 0.9645, 0.1415, 0.9645, 0.4575, 0.5326, 0.004955, 0.4873, 0.004955, 0.4873, 0.0, 0.5326, 0.0, 0.4873, 0.004955, 0.1507, 0.004955, 0.1507, 3.911e-08, 0.4873, 0.0, 0.9645, 0.5, 0.9645, 0.4575, 1.0, 0.4575, 1.0, 0.5, 0.9645, 0.4575, 0.9645, 0.1415, 1.0, 0.1415, 1.0, 0.4575, 0.5326, 0.5, 0.4873, 0.5, 0.4873, 0.495, 0.5326, 0.495, 0.4873, 0.5, 0.1507, 0.5, 0.1507, 0.495, 0.4873, 0.495, 0.5326, 0.02655, 0.4873, 0.02655, 0.4873, 0.004955, 0.5326, 0.004955, 0.4873, 0.02655, 0.1507, 0.02655, 0.1507, 0.004955, 0.4873, 0.004955, 0.5326, 0.01597, 0.5334, 0.01104, 0.5359, 0.006583, 0.5396, 0.00305, 0.5444, 0.0007817, 0.5496, 5.378e-08, 0.8522, 0.0, 0.8574, 0.0007816, 0.8622, 0.00305, 0.8659, 0.006583, 0.8684, 0.01104, 0.8692, 0.01597, 0.8692, 0.4309, 0.8684, 0.4359, 0.8659, 0.4403, 0.8622, 0.4439, 0.8574, 0.4461, 0.8522, 0.4469, 0.5496, 0.4469, 0.5444, 0.4461, 0.5396, 0.4439, 0.5359, 0.4403, 0.5334, 0.4359, 0.5326, 0.4309, 0.02828, 0.599, 0.02828, 0.6255, 0.01127, 0.6415, 0.005278, 0.6415, 0.005278, 0.599, 0.5326, 0.599, 0.5326, 0.6415, 0.5273, 0.6415, 0.5273, 0.599, 0.5326, 0.6415, 0.5326, 0.9575, 0.5273, 0.9575, 0.5273, 0.6415, 0.005278, 0.599, 0.005278, 0.6415, 0.0, 0.6415, 0.0, 0.599, 0.005278, 0.6415, 0.005278, 0.9575, 4.166e-08, 0.9575, 0.0, 0.6415, 0.6639, 0.9154, 0.669, 0.9154, 0.669, 0.937, 0.6639, 0.937, 0.6639, 0.4469, 0.669, 0.4469, 0.669, 0.4685, 0.6639, 0.4685, 0.6639, 0.4685, 0.669, 0.4685, 0.669, 0.9154, 0.6639, 0.9154, 0.6795, 0.6667, 0.6745, 0.6667, 0.6745, 0.662, 0.6795, 0.662, 0.6538, 0.4685, 0.6538, 0.4469, 0.6589, 0.4469, 0.6589, 0.4685, 0.6589, 0.4685, 0.6589, 0.4469, 0.6639, 0.4469, 0.6639, 0.4685, 0.6589, 0.937, 0.6589, 0.9154, 0.6639, 0.9154, 0.6639, 0.937, 0.6695, 0.662, 0.6745, 0.662, 0.6745, 0.6667, 0.6695, 0.6667, 0.5273, 0.5, 0.5273, 0.5191, 0.5113, 0.5191, 0.5043, 0.5125, 0.5043, 0.5, 0.7268, 0.4508, 0.7268, 0.8845, 0.7257, 0.8845, 0.7257, 0.4508, 0.5273, 0.9575, 0.5273, 1.0, 0.5043, 1.0, 0.5043, 0.9735, 0.5213, 0.9575, 0.01127, 0.6415, 0.02828, 0.6575, 0.02828, 0.9415, 0.01127, 0.9575, 0.005278, 0.9575, 0.005278, 0.6415, 0.5273, 0.599, 0.5273, 0.6415, 0.5213, 0.6415, 0.5043, 0.6255, 0.5043, 0.599, 0.6225, 0.9202, 0.6225, 0.4469, 0.6259, 0.4469, 0.6259, 0.9202, 0.6259, 0.9202, 0.6259, 0.4469, 0.6287, 0.4469, 0.6287, 0.9202, 0.6538, 0.4469, 0.6538, 0.9202, 0.651, 0.9202, 0.651, 0.4469, 0.651, 0.4469, 0.651, 0.9202, 0.6476, 0.9202, 0.6476, 0.4469, 0.6476, 0.4469, 0.6476, 0.9202, 0.6442, 0.9202, 0.6442, 0.4469, 0.6442, 0.4469, 0.6442, 0.9202, 0.6413, 0.9202, 0.6413, 0.4469, 0.6036, 0.9202, 0.6036, 0.4469, 0.6065, 0.4469, 0.6065, 0.9202, 0.6065, 0.9202, 0.6065, 0.4469, 0.6099, 0.4469, 0.6099, 0.9202, 0.698, 0.6084, 0.698, 0.5546, 0.7166, 0.5546, 0.7166, 0.6084, 0.6099, 0.9202, 0.6099, 0.4469, 0.6133, 0.4469, 0.6133, 0.9202, 0.7166, 0.6084, 0.7166, 0.6622, 0.698, 0.6622, 0.698, 0.6084, 0.6133, 0.9202, 0.6133, 0.4469, 0.6162, 0.4469, 0.6162, 0.9202, 0.745, 0.4643, 0.745, 0.4817, 0.728, 0.4817, 0.728, 0.4643, 0.6413, 0.4469, 0.6413, 0.9202, 0.6384, 0.9202, 0.6384, 0.4469, 0.669, 0.6082, 0.675, 0.5544, 0.692, 0.5544, 0.698, 0.6082, 0.6384, 0.4469, 0.6384, 0.9202, 0.635, 0.9202, 0.635, 0.4469, 0.698, 0.6622, 0.7166, 0.6622, 0.7166, 0.6895, 0.698, 0.6895, 0.635, 0.4469, 0.635, 0.9202, 0.6316, 0.9202, 0.6316, 0.4469, 0.675, 0.5007, 0.669, 0.4469, 0.698, 0.4469, 0.692, 0.5007, 0.6316, 0.4469, 0.6316, 0.9202, 0.6287, 0.9202, 0.6287, 0.4469, 0.7384, 0.4981, 0.7416, 0.4993, 0.7441, 0.5016, 0.7454, 0.5046, 0.7454, 0.5079, 0.7441, 0.5109, 0.7416, 0.5132, 0.7384, 0.5144, 0.735, 0.5144, 0.7318, 0.5132, 0.7293, 0.5109, 0.728, 0.5079, 0.728, 0.5046, 0.7293, 0.5016, 0.7318, 0.4993, 0.735, 0.4981, 0.6191, 0.9202, 0.6191, 0.4469, 0.6225, 0.4469, 0.6225, 0.9202, 0.6162, 0.9202, 0.6162, 0.4469, 0.6191, 0.4469, 0.6191, 0.9202, 0.7384, 0.4981, 0.735, 0.4981, 0.7318, 0.4968, 0.7293, 0.4945, 0.728, 0.4915, 0.728, 0.4883, 0.7293, 0.4853, 0.7318, 0.483, 0.735, 0.4817, 0.7384, 0.4817, 0.7416, 0.483, 0.7441, 0.4853, 0.7454, 0.4883, 0.7454, 0.4915, 0.7441, 0.4945, 0.7416, 0.4968, 0.698, 0.5007, 0.698, 0.4469, 0.7166, 0.4469, 0.7166, 0.5007, 0.7166, 0.5007, 0.7166, 0.5546, 0.698, 0.5546, 0.698, 0.5007, 0.745, 0.4469, 0.745, 0.4643, 0.728, 0.4643, 0.728, 0.4469, 0.669, 0.662, 0.675, 0.6082, 0.692, 0.6082, 0.698, 0.662, 0.6795, 0.662, 0.698, 0.662, 0.698, 0.6893, 0.6795, 0.6893, 0.675, 0.5544, 0.669, 0.5007, 0.698, 0.5007, 0.692, 0.5544, 0.03527, 0.5191, 0.03311, 0.5194, 0.03116, 0.5203, 0.02962, 0.5218, 0.02862, 0.5236, 0.02828, 0.5256, 0.02129, 0.5191, 0.02828, 0.5125, 0.02828, 0.5686, 0.02862, 0.5707, 0.02962, 0.5725, 0.03116, 0.574, 0.03311, 0.5749, 0.03527, 0.5752, 0.02828, 0.5818, 0.02129, 0.5752, 0.7291, 0.5197, 0.728, 0.5197, 0.728, 0.5177, 0.7291, 0.5177, 0.7291, 0.5177, 0.728, 0.5177, 0.728, 0.5159, 0.7291, 0.5159, 0.7291, 0.5159, 0.728, 0.5159, 0.728, 0.5144, 0.7291, 0.5144, 0.728, 0.8884, 0.7268, 0.8884, 0.7268, 0.8866, 0.728, 0.8866, 0.728, 0.8866, 0.7268, 0.8866, 0.7268, 0.8845, 0.728, 0.8845, 0.7257, 0.8845, 0.7268, 0.8845, 0.7268, 0.8866, 0.7257, 0.8866, 0.7257, 0.8866, 0.7268, 0.8866, 0.7268, 0.8884, 0.7257, 0.8884, 0.7291, 0.568, 0.728, 0.568, 0.728, 0.5666, 0.7291, 0.5666, 0.7291, 0.5666, 0.728, 0.5666, 0.728, 0.5647, 0.7291, 0.5647, 0.7291, 0.5647, 0.728, 0.5647, 0.728, 0.5627, 0.7291, 0.5627, 0.02828, 0.5, 0.02828, 0.5125, 0.02129, 0.5191, 0.005278, 0.5191, 0.005278, 0.5, 0.5043, 0.5256, 0.504, 0.5236, 0.503, 0.5218, 0.5015, 0.5203, 0.4995, 0.5194, 0.4973, 0.5191, 0.5043, 0.5125, 0.5113, 0.5191, 0.4973, 0.5752, 0.4995, 0.5749, 0.5015, 0.574, 0.503, 0.5725, 0.504, 0.5707, 0.5043, 0.5686, 0.5113, 0.5752, 0.5043, 0.5818, 0.728, 0.6163, 0.7291, 0.6163, 0.7291, 0.6184, 0.728, 0.6184, 0.728, 0.6184, 0.7291, 0.6184, 0.7291, 0.6202, 0.728, 0.6202, 0.728, 0.6202, 0.7291, 0.6202, 0.7291, 0.6216, 0.728, 0.6216, 0.7268, 0.4469, 0.728, 0.4469, 0.728, 0.4487, 0.7268, 0.4487, 0.7268, 0.4487, 0.728, 0.4487, 0.728, 0.4508, 0.7268, 0.4508, 0.7268, 0.4508, 0.7257, 0.4508, 0.7257, 0.4487, 0.7268, 0.4487, 0.7268, 0.4487, 0.7257, 0.4487, 0.7257, 0.4469, 0.7268, 0.4469, 0.728, 0.568, 0.7291, 0.568, 0.7291, 0.5695, 0.728, 0.5695, 0.728, 0.5695, 0.7291, 0.5695, 0.7291, 0.5713, 0.728, 0.5713, 0.728, 0.5713, 0.7291, 0.5713, 0.7291, 0.5733, 0.728, 0.5733, 0.5273, 0.5191, 0.5273, 0.5752, 0.5113, 0.5752, 0.5043, 0.5686, 0.5043, 0.5256, 0.5113, 0.5191, 0.4873, 0.9575, 0.4926, 0.9567, 0.4973, 0.9544, 0.5011, 0.9509, 0.5035, 0.9465, 0.5043, 0.9415, 0.5213, 0.9575, 0.5043, 0.9735, 0.5043, 0.6575, 0.5035, 0.6525, 0.5011, 0.6481, 0.4973, 0.6446, 0.4926, 0.6423, 0.4873, 0.6415, 0.5043, 0.6255, 0.5213, 0.6415, 0.02828, 0.9415, 0.02911, 0.9465, 0.03153, 0.9509, 0.03529, 0.9544, 0.04004, 0.9567, 0.04529, 0.9575, 0.02828, 0.9735, 0.01127, 0.9575, 0.04529, 0.6415, 0.04004, 0.6423, 0.03529, 0.6446, 0.03153, 0.6481, 0.02911, 0.6525, 0.02828, 0.6575, 0.01127, 0.6415, 0.02828, 0.6255, 0.7257, 0.4598, 0.7234, 0.4598, 0.7234, 0.4549, 0.7257, 0.4549, 0.7257, 0.4549, 0.7234, 0.4549, 0.7234, 0.4504, 0.7257, 0.4504, 0.7257, 0.4504, 0.7234, 0.4504, 0.7234, 0.4469, 0.7257, 0.4469, 0.7189, 0.4469, 0.7212, 0.4469, 0.7211, 0.4514, 0.7189, 0.4514, 0.7189, 0.4514, 0.7211, 0.4514, 0.7211, 0.4563, 0.7189, 0.4563, 0.7212, 0.7439, 0.7234, 0.7439, 0.7234, 0.7488, 0.7212, 0.7488, 0.7212, 0.7488, 0.7234, 0.7488, 0.7234, 0.7532, 0.7212, 0.7532, 0.7212, 0.7532, 0.7234, 0.7532, 0.7234, 0.7568, 0.7212, 0.7568, 0.7212, 0.8806, 0.7189, 0.8806, 0.7189, 0.8762, 0.7211, 0.8762, 0.7211, 0.8762, 0.7189, 0.8762, 0.7189, 0.8712, 0.7211, 0.8712, 0.7234, 0.4598, 0.7212, 0.4598, 0.7212, 0.4549, 0.7234, 0.4549, 0.7234, 0.4549, 0.7212, 0.4549, 0.7212, 0.4504, 0.7234, 0.4504, 0.7234, 0.4504, 0.7212, 0.4504, 0.7212, 0.4469, 0.7234, 0.4469, 0.7188, 0.8806, 0.7166, 0.8806, 0.7166, 0.8762, 0.7189, 0.8762, 0.7189, 0.8762, 0.7166, 0.8762, 0.7166, 0.8712, 0.7189, 0.8712, 0.7234, 0.7439, 0.7257, 0.7439, 0.7257, 0.7488, 0.7234, 0.7488, 0.7234, 0.7488, 0.7257, 0.7488, 0.7257, 0.7532, 0.7234, 0.7532, 0.7234, 0.7532, 0.7257, 0.7532, 0.7257, 0.7568, 0.7234, 0.7568, 0.7166, 0.4469, 0.7188, 0.4469, 0.7189, 0.4514, 0.7166, 0.4514, 0.7166, 0.4514, 0.7189, 0.4514, 0.7189, 0.4563, 0.7166, 0.4563, 0.4873, 0.9575, 0.5043, 0.9735, 0.5043, 1.0, 0.02828, 1.0, 0.02828, 0.9735, 0.04529, 0.9575])
me_oven.materials.append(mat_stainless_steel)
me_oven.materials.append(mat_black_anodized_metal)
me_oven.use_remesh_preserve_volume = False
me_oven.use_remesh_preserve_attributes = False
me_oven.use_mirror_vertex_groups = False
me_oven.update()
me_cage = bpy.data.meshes.new('CAGE')
me_cage.from_pydata([(0.0, 0.0, 0.0), (0.0, 0.6096, 0.0), (0.6096, 0.6096, 0.0), (0.6096, 0.0, 0.0), (0.0, 0.0, 0.6096), (0.0, 0.6096, 0.6096), (0.6096, 0.6096, 0.6096), (0.6096, 0.0, 0.6096)], [], [(0, 1, 2, 3), (4, 7, 6, 5), (0, 4, 5, 1), (1, 5, 6, 2), (2, 6, 7, 3), (4, 0, 3, 7)])
me_cage.use_remesh_preserve_volume = False
me_cage.use_remesh_preserve_attributes = False
me_cage.use_mirror_vertex_groups = False
me_cage.update()

# ---- objects
ob_bpassembly_single_oven = bpy.data.objects.new('BPASSEMBLY.Single Oven', me_base_point)
ob_vpdimz_single_oven = bpy.data.objects.new('VPDIMZ.Single Oven', None)
ob_vpdimy_single_oven = bpy.data.objects.new('VPDIMY.Single Oven', None)
ob_vpdimx_single_oven = bpy.data.objects.new('VPDIMX.Single Oven', None)
ob_mesh_single_oven_oven = bpy.data.objects.new('MESH.Single Oven.Oven', me_oven)
ob_cage_single_oven_cage = bpy.data.objects.new('CAGE.Single Oven.CAGE', me_cage)

# ---- transforms, parenting, visibility, modifiers, constraints
ob_bpassembly_single_oven.location = (0.0, 0.0, 0.0)
ob_bpassembly_single_oven.lineart.crease_threshold = 0.0
ob_vpdimz_single_oven.parent = ob_bpassembly_single_oven
ob_vpdimz_single_oven.location = (0.0, 0.0, 0.762)
ob_vpdimz_single_oven.lock_location = (True, True, False)
ob_vpdimz_single_oven.empty_display_size = 0.3048
ob_vpdimz_single_oven.empty_image_offset = (0.0, 0.0)
ob_vpdimz_single_oven.lineart.crease_threshold = 0.0
ob_vpdimy_single_oven.parent = ob_bpassembly_single_oven
ob_vpdimy_single_oven.location = (0.0, 0.0508, 0.0)
ob_vpdimy_single_oven.lock_location = (True, False, True)
ob_vpdimy_single_oven.empty_display_size = 0.3048
ob_vpdimy_single_oven.empty_image_offset = (0.0, 0.0)
ob_vpdimy_single_oven.lineart.crease_threshold = 0.0
ob_vpdimx_single_oven.parent = ob_bpassembly_single_oven
ob_vpdimx_single_oven.location = (0.762, 0.0, 0.0)
ob_vpdimx_single_oven.lock_location = (False, True, True)
ob_vpdimx_single_oven.empty_display_size = 0.3048
ob_vpdimx_single_oven.empty_image_offset = (0.0, 0.0)
ob_vpdimx_single_oven.lineart.crease_threshold = 0.0
ob_mesh_single_oven_oven.parent = ob_bpassembly_single_oven
ob_mesh_single_oven_oven.location = (0.0, 0.0, 0.0)
ob_mesh_single_oven_oven.lock_location = (True, True, True)
ob_mesh_single_oven_oven.lineart.crease_threshold = 0.0
_vg = ob_mesh_single_oven_oven.vertex_groups.new(name='X Dimension')
_vg = ob_mesh_single_oven_oven.vertex_groups.new(name='Y Dimension')
_vg = ob_mesh_single_oven_oven.vertex_groups.new(name='Z Dimension')
_m = ob_mesh_single_oven_oven.modifiers.new('Hook-VPDIMX.Single Oven', 'HOOK')
_m.center = (0.762, 0.0, 0.0)
_m.matrix_inverse = ((1.0, 0.0, 0.0, -0.762), (0.0, 1.0, 0.0, 0.0), (0.0, 0.0, 1.0, 0.0), (0.0, 0.0, 0.0, 1.0))
_m.object = ob_vpdimx_single_oven
_m = ob_mesh_single_oven_oven.modifiers.new('Hook-VPDIMY.Single Oven', 'HOOK')
_m.center = (0.0, 0.0508, 0.0)
_m.matrix_inverse = ((1.0, 0.0, 0.0, 0.0), (0.0, 1.0, 0.0, -0.0508), (0.0, 0.0, 1.0, 0.0), (0.0, 0.0, 0.0, 1.0))
_m.object = ob_vpdimy_single_oven
_m = ob_mesh_single_oven_oven.modifiers.new('Hook-VPDIMZ.Single Oven', 'HOOK')
_m.center = (0.0, 0.0, 0.762)
_m.matrix_inverse = ((1.0, 0.0, 0.0, 0.0), (0.0, 1.0, 0.0, 0.0), (0.0, 0.0, 1.0, -0.762), (0.0, 0.0, 0.0, 1.0))
_m.object = ob_vpdimz_single_oven
ob_cage_single_oven_cage.parent = ob_bpassembly_single_oven
ob_cage_single_oven_cage.location = (0.0, 0.0, 0.0)
ob_cage_single_oven_cage.lock_location = (True, True, True)
ob_cage_single_oven_cage.lock_rotation = (True, True, True)
ob_cage_single_oven_cage.visible_camera = False
ob_cage_single_oven_cage.visible_diffuse = False
ob_cage_single_oven_cage.visible_glossy = False
ob_cage_single_oven_cage.visible_transmission = False
ob_cage_single_oven_cage.visible_shadow = False
ob_cage_single_oven_cage.display_type = 'WIRE'
ob_cage_single_oven_cage.lineart.crease_threshold = 0.0
_vg = ob_cage_single_oven_cage.vertex_groups.new(name='X Dimension')
_vg = ob_cage_single_oven_cage.vertex_groups.new(name='Y Dimension')
_vg = ob_cage_single_oven_cage.vertex_groups.new(name='Z Dimension')
_m = ob_cage_single_oven_cage.modifiers.new('Hook-VPDIMX.New Assembly', 'HOOK')
_m.center = (0.6096, 0.0, 0.0)
_m.matrix_inverse = ((1.0, 0.0, 0.0, -0.6096), (0.0, 1.0, 0.0, 0.0), (0.0, 0.0, 1.0, 0.0), (0.0, 0.0, 0.0, 1.0))
_m.object = ob_vpdimx_single_oven
_m = ob_cage_single_oven_cage.modifiers.new('Hook-VPDIMY.New Assembly', 'HOOK')
_m.center = (0.0, 0.6096, 0.0)
_m.matrix_inverse = ((1.0, 0.0, 0.0, 0.0), (0.0, 1.0, 0.0, -0.6096), (0.0, 0.0, 1.0, 0.0), (0.0, 0.0, 0.0, 1.0))
_m.object = ob_vpdimy_single_oven
_m = ob_cage_single_oven_cage.modifiers.new('Hook-VPDIMZ.New Assembly', 'HOOK')
_m.center = (0.0, 0.0, 0.6096)
_m.matrix_inverse = ((1.0, 0.0, 0.0, 0.0), (0.0, 1.0, 0.0, 0.0), (0.0, 0.0, 1.0, -0.6096), (0.0, 0.0, 0.0, 1.0))
_m.object = ob_vpdimz_single_oven

# ---- collection membership
col_collection_1.objects.link(ob_bpassembly_single_oven)
col_collection_1.objects.link(ob_vpdimz_single_oven)
col_collection_1.objects.link(ob_vpdimy_single_oven)
col_collection_1.objects.link(ob_vpdimx_single_oven)
col_collection_1.objects.link(ob_mesh_single_oven_oven)
col_collection_1.objects.link(ob_cage_single_oven_cage)

# ---- scene / render settings (as saved in the file)
scene.frame_start = 1; scene.frame_end = 250; scene.frame_set(1)
scene.render.engine = 'CYCLES'
scene.render.resolution_percentage = 50
scene.render.dither_intensity = 0.0
scene.cycles.use_denoising = False
scene.cycles.samples = 100
scene.cycles.sampling_pattern = 'TABULATED_SOBOL'
scene.cycles.light_sampling_threshold = 0.0
scene.cycles.use_adaptive_sampling = False
scene.cycles.use_light_tree = False
scene.cycles.caustics_reflective = False
scene.cycles.caustics_refractive = False
scene.cycles.blur_glossy = 0.0
scene.cycles.max_bounces = 6
scene.cycles.pixel_filter_type = 'GAUSSIAN'
scene.cycles.sample_clamp_direct = 1.0
scene.cycles.sample_clamp_indirect = 1.0
scene.view_settings.view_transform = 'Standard'
bpy.context.view_layer.update()

# ---- added for rendering (the .blend has no active camera and no usable light): camera, sun
cam_auto = bpy.data.cameras.new('AutoCamera')
cam_auto.lens = 50.0
cam_auto.sensor_width = 36.0
cam_auto.clip_end = 1000.0
ob_auto_camera = bpy.data.objects.new('AutoCamera', cam_auto)
scene.collection.objects.link(ob_auto_camera)
ob_auto_camera.location = (1.38176, -1.19663, 1.18161)
ob_auto_camera.rotation_euler = (1.09748, -7.21219e-08, 0.694738)
scene.camera = ob_auto_camera
light_auto_sun = bpy.data.lights.new('AutoSun', 'SUN')
light_auto_sun.energy = 3.0
light_auto_sun.angle = 0.0523599
ob_auto_sun = bpy.data.objects.new('AutoSun', light_auto_sun)
scene.collection.objects.link(ob_auto_sun)
ob_auto_sun.rotation_euler = (0.872665, 0.174533, 0.523599)
bpy.context.view_layer.update()
